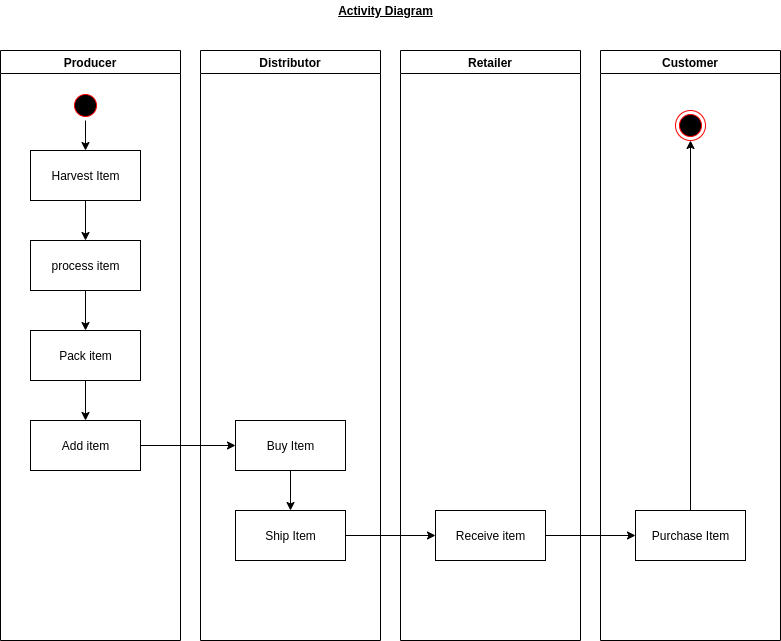

The diagram above was exported from draw.io. Its source (the exported page's mxGraphModel, read from the mxfile embedded in the PNG):
<mxGraphModel dx="1102" dy="853" grid="1" gridSize="10" guides="1" tooltips="1" connect="1" arrows="1" fold="1" page="1" pageScale="1" pageWidth="850" pageHeight="1100" math="0" shadow="0">
  <root>
    <mxCell id="0" />
    <mxCell id="1" parent="0" />
    <mxCell id="lq7Q54cqMaiWqbgeIXFB-3" value="Producer" style="swimlane;" parent="1" vertex="1">
      <mxGeometry x="40" y="60" width="180" height="590" as="geometry" />
    </mxCell>
    <mxCell id="b-IGaqgHcRVWqBBtvrwF-13" style="edgeStyle=orthogonalEdgeStyle;rounded=0;orthogonalLoop=1;jettySize=auto;html=1;entryX=0.5;entryY=0;entryDx=0;entryDy=0;" parent="lq7Q54cqMaiWqbgeIXFB-3" source="lq7Q54cqMaiWqbgeIXFB-7" target="lq7Q54cqMaiWqbgeIXFB-11" edge="1">
      <mxGeometry relative="1" as="geometry" />
    </mxCell>
    <mxCell id="lq7Q54cqMaiWqbgeIXFB-7" value="" style="ellipse;html=1;shape=startState;fillColor=#000000;strokeColor=#ff0000;" parent="lq7Q54cqMaiWqbgeIXFB-3" vertex="1">
      <mxGeometry x="70" y="40" width="30" height="30" as="geometry" />
    </mxCell>
    <mxCell id="b-IGaqgHcRVWqBBtvrwF-14" style="edgeStyle=orthogonalEdgeStyle;rounded=0;orthogonalLoop=1;jettySize=auto;html=1;" parent="lq7Q54cqMaiWqbgeIXFB-3" source="lq7Q54cqMaiWqbgeIXFB-11" target="lq7Q54cqMaiWqbgeIXFB-13" edge="1">
      <mxGeometry relative="1" as="geometry" />
    </mxCell>
    <mxCell id="lq7Q54cqMaiWqbgeIXFB-11" value="Harvest Item" style="html=1;" parent="lq7Q54cqMaiWqbgeIXFB-3" vertex="1">
      <mxGeometry x="30" y="100" width="110" height="50" as="geometry" />
    </mxCell>
    <mxCell id="b-IGaqgHcRVWqBBtvrwF-15" style="edgeStyle=orthogonalEdgeStyle;rounded=0;orthogonalLoop=1;jettySize=auto;html=1;entryX=0.5;entryY=0;entryDx=0;entryDy=0;" parent="lq7Q54cqMaiWqbgeIXFB-3" source="lq7Q54cqMaiWqbgeIXFB-13" target="b-IGaqgHcRVWqBBtvrwF-4" edge="1">
      <mxGeometry relative="1" as="geometry" />
    </mxCell>
    <mxCell id="lq7Q54cqMaiWqbgeIXFB-13" value="process item&lt;br&gt;" style="html=1;" parent="lq7Q54cqMaiWqbgeIXFB-3" vertex="1">
      <mxGeometry x="30" y="190" width="110" height="50" as="geometry" />
    </mxCell>
    <mxCell id="lq7Q54cqMaiWqbgeIXFB-14" value="Add item" style="html=1;" parent="lq7Q54cqMaiWqbgeIXFB-3" vertex="1">
      <mxGeometry x="30" y="370" width="110" height="50" as="geometry" />
    </mxCell>
    <mxCell id="b-IGaqgHcRVWqBBtvrwF-16" style="edgeStyle=orthogonalEdgeStyle;rounded=0;orthogonalLoop=1;jettySize=auto;html=1;entryX=0.5;entryY=0;entryDx=0;entryDy=0;" parent="lq7Q54cqMaiWqbgeIXFB-3" source="b-IGaqgHcRVWqBBtvrwF-4" target="lq7Q54cqMaiWqbgeIXFB-14" edge="1">
      <mxGeometry relative="1" as="geometry" />
    </mxCell>
    <mxCell id="b-IGaqgHcRVWqBBtvrwF-4" value="Pack item" style="html=1;" parent="lq7Q54cqMaiWqbgeIXFB-3" vertex="1">
      <mxGeometry x="30" y="280" width="110" height="50" as="geometry" />
    </mxCell>
    <mxCell id="lq7Q54cqMaiWqbgeIXFB-5" value="Retailer" style="swimlane;startSize=23;" parent="1" vertex="1">
      <mxGeometry x="440" y="60" width="180" height="590" as="geometry" />
    </mxCell>
    <mxCell id="lq7Q54cqMaiWqbgeIXFB-25" value="Receive item" style="html=1;" parent="lq7Q54cqMaiWqbgeIXFB-5" vertex="1">
      <mxGeometry x="35" y="460" width="110" height="50" as="geometry" />
    </mxCell>
    <mxCell id="lq7Q54cqMaiWqbgeIXFB-9" value="Distributor" style="swimlane;startSize=23;" parent="1" vertex="1">
      <mxGeometry x="240" y="60" width="180" height="590" as="geometry" />
    </mxCell>
    <mxCell id="b-IGaqgHcRVWqBBtvrwF-18" style="edgeStyle=orthogonalEdgeStyle;rounded=0;orthogonalLoop=1;jettySize=auto;html=1;entryX=0.5;entryY=0;entryDx=0;entryDy=0;" parent="lq7Q54cqMaiWqbgeIXFB-9" source="lq7Q54cqMaiWqbgeIXFB-16" target="b-IGaqgHcRVWqBBtvrwF-8" edge="1">
      <mxGeometry relative="1" as="geometry" />
    </mxCell>
    <mxCell id="lq7Q54cqMaiWqbgeIXFB-16" value="Buy Item" style="html=1;" parent="lq7Q54cqMaiWqbgeIXFB-9" vertex="1">
      <mxGeometry x="35" y="370" width="110" height="50" as="geometry" />
    </mxCell>
    <mxCell id="b-IGaqgHcRVWqBBtvrwF-8" value="Ship Item" style="html=1;" parent="lq7Q54cqMaiWqbgeIXFB-9" vertex="1">
      <mxGeometry x="35" y="460" width="110" height="50" as="geometry" />
    </mxCell>
    <mxCell id="b-IGaqgHcRVWqBBtvrwF-3" value="Customer" style="swimlane;startSize=23;" parent="1" vertex="1">
      <mxGeometry x="640" y="60" width="180" height="590" as="geometry" />
    </mxCell>
    <mxCell id="b-IGaqgHcRVWqBBtvrwF-21" style="edgeStyle=orthogonalEdgeStyle;rounded=0;orthogonalLoop=1;jettySize=auto;html=1;entryX=0.5;entryY=1;entryDx=0;entryDy=0;" parent="b-IGaqgHcRVWqBBtvrwF-3" source="lq7Q54cqMaiWqbgeIXFB-17" target="lq7Q54cqMaiWqbgeIXFB-6" edge="1">
      <mxGeometry relative="1" as="geometry" />
    </mxCell>
    <mxCell id="lq7Q54cqMaiWqbgeIXFB-17" value="Purchase Item" style="html=1;" parent="b-IGaqgHcRVWqBBtvrwF-3" vertex="1">
      <mxGeometry x="35" y="460" width="110" height="50" as="geometry" />
    </mxCell>
    <mxCell id="b-IGaqgHcRVWqBBtvrwF-12" style="edgeStyle=orthogonalEdgeStyle;rounded=0;orthogonalLoop=1;jettySize=auto;html=1;exitX=0.5;exitY=1;exitDx=0;exitDy=0;" parent="b-IGaqgHcRVWqBBtvrwF-3" source="lq7Q54cqMaiWqbgeIXFB-17" target="lq7Q54cqMaiWqbgeIXFB-17" edge="1">
      <mxGeometry relative="1" as="geometry" />
    </mxCell>
    <mxCell id="lq7Q54cqMaiWqbgeIXFB-6" value="" style="ellipse;html=1;shape=endState;fillColor=#000000;strokeColor=#ff0000;" parent="b-IGaqgHcRVWqBBtvrwF-3" vertex="1">
      <mxGeometry x="75" y="60" width="30" height="30" as="geometry" />
    </mxCell>
    <mxCell id="b-IGaqgHcRVWqBBtvrwF-17" style="edgeStyle=orthogonalEdgeStyle;rounded=0;orthogonalLoop=1;jettySize=auto;html=1;entryX=0;entryY=0.5;entryDx=0;entryDy=0;" parent="1" source="lq7Q54cqMaiWqbgeIXFB-14" target="lq7Q54cqMaiWqbgeIXFB-16" edge="1">
      <mxGeometry relative="1" as="geometry" />
    </mxCell>
    <mxCell id="b-IGaqgHcRVWqBBtvrwF-19" style="edgeStyle=orthogonalEdgeStyle;rounded=0;orthogonalLoop=1;jettySize=auto;html=1;entryX=0;entryY=0.5;entryDx=0;entryDy=0;" parent="1" source="b-IGaqgHcRVWqBBtvrwF-8" target="lq7Q54cqMaiWqbgeIXFB-25" edge="1">
      <mxGeometry relative="1" as="geometry" />
    </mxCell>
    <mxCell id="b-IGaqgHcRVWqBBtvrwF-20" style="edgeStyle=orthogonalEdgeStyle;rounded=0;orthogonalLoop=1;jettySize=auto;html=1;entryX=0;entryY=0.5;entryDx=0;entryDy=0;" parent="1" source="lq7Q54cqMaiWqbgeIXFB-25" target="lq7Q54cqMaiWqbgeIXFB-17" edge="1">
      <mxGeometry relative="1" as="geometry" />
    </mxCell>
    <mxCell id="b-IGaqgHcRVWqBBtvrwF-22" value="Activity Diagram" style="text;html=1;strokeColor=none;fillColor=none;align=center;verticalAlign=middle;whiteSpace=wrap;rounded=0;fontStyle=5" parent="1" vertex="1">
      <mxGeometry x="364" y="10" width="123" height="20" as="geometry" />
    </mxCell>
  </root>
</mxGraphModel>